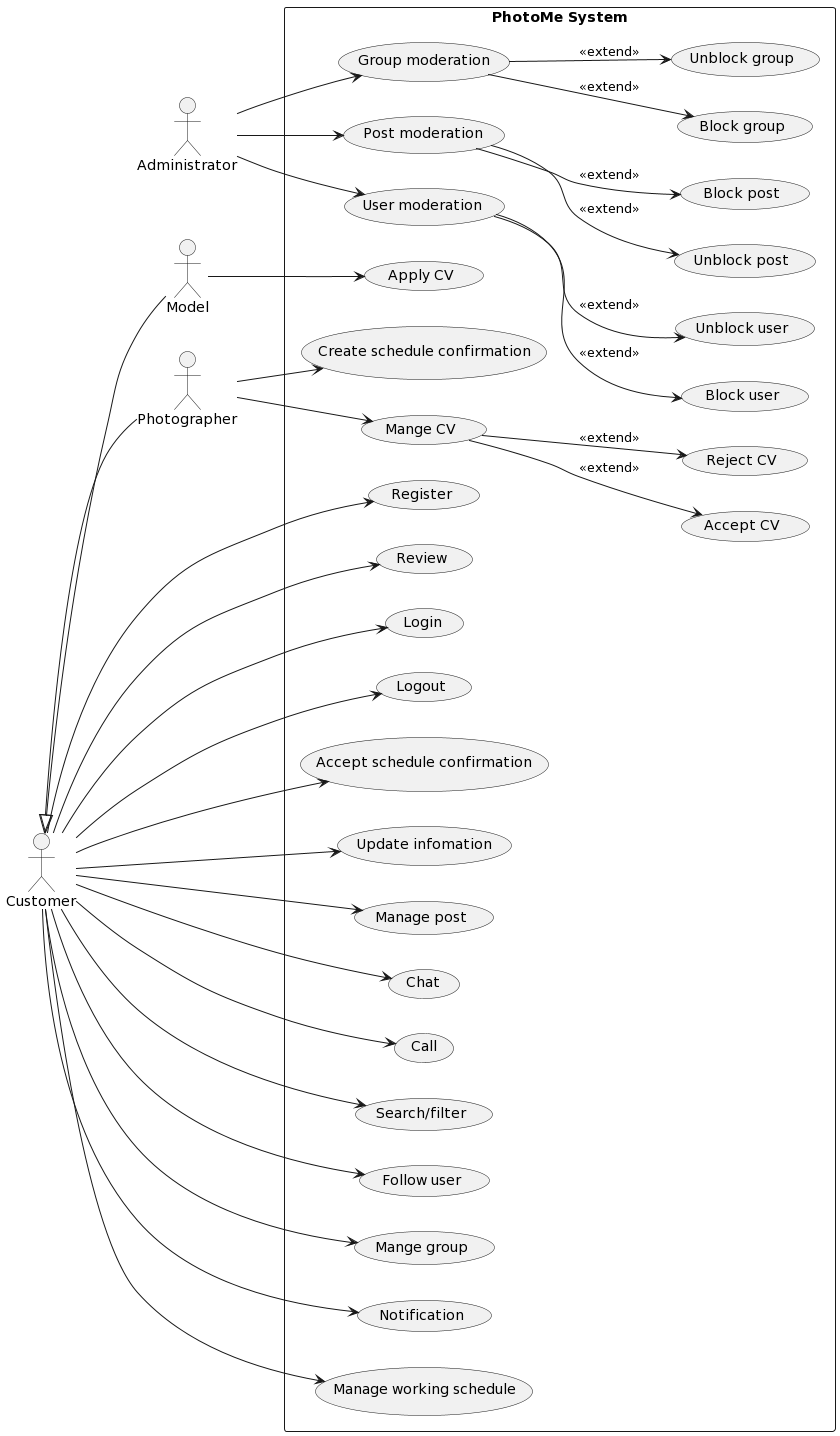

The diagram above was rendered by PlantUML. Its source (embedded in the PNG):
@startuml
left to right direction
skinparam packageStyle rectangle
actor Administrator
actor Model
actor Photographer
actor Customer
rectangle "PhotoMe System" {
  usecase "Group moderation" as UC1
  usecase "Block group" as UC2
  usecase "Unblock group" as UC3
  usecase "Post moderation" as UC4
  usecase "Unblock post" as UC5
  usecase "Block post" as UC6
  usecase "User moderation" as UC7
  usecase "Block user" as UC8
  usecase "Unblock user" as UC9
  usecase "Register" as UC10
  usecase "Review" as UC11
  usecase "Login" as UC12
  usecase "Logout" as UC13
  usecase "Accept schedule confirmation" as UC14
  usecase "Update infomation" as UC15
  usecase "Manage post" as UC16
  usecase "Chat" as UC17
  usecase "Call" as UC18
  usecase "Search/filter" as UC19
  usecase "Follow user" as UC20
  usecase "Mange group" as UC21
  usecase "Notification" as UC22
  usecase "Manage working schedule" as UC23
  usecase "Apply CV" as UC24
  usecase "Create schedule confirmation" as UC25
  usecase "Mange CV" as UC26
  usecase "Accept CV" as UC27
  usecase "Reject CV" as UC28

  Administrator --> UC1
  Administrator --> UC4
  Administrator --> UC7
  Customer --> UC10
  Customer --> UC11
  Customer --> UC12
  Customer --> UC13
  Customer --> UC14
  Customer --> UC15
  Customer --> UC16
  Customer --> UC17
  Customer --> UC18
  Customer --> UC19
  Customer --> UC20
  Customer --> UC21
  Customer --> UC22
  Customer --> UC23
  Model --> UC24
  Photographer --> UC25
  Photographer --> UC26
  Customer <|-- Photographer
  Customer <|-- Model
  UC1-->UC2:<<extend>>
  UC1-->UC3:<<extend>>
  UC4-->UC5:<<extend>>
  UC4-->UC6:<<extend>>
  UC7-->UC8:<<extend>>
  UC7-->UC9:<<extend>>
  UC26-->UC27:<<extend>>
  UC26-->UC28:<<extend>>
}
@enduml